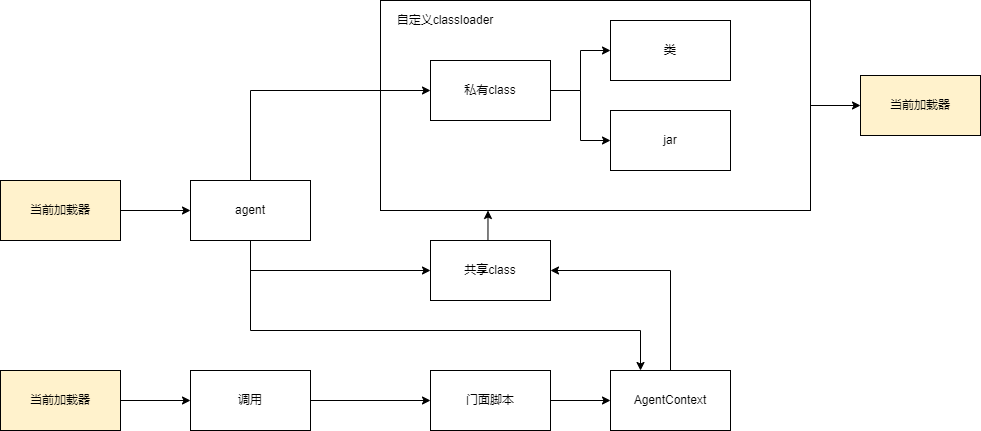

The diagram above was exported from draw.io. Its source (the exported page's mxGraphModel, read from the mxfile embedded in the PNG):
<mxGraphModel dx="1782" dy="1860" grid="1" gridSize="10" guides="1" tooltips="1" connect="1" arrows="1" fold="1" page="1" pageScale="1" pageWidth="827" pageHeight="1169" math="0" shadow="0">
  <root>
    <mxCell id="0" />
    <mxCell id="1" parent="0" />
    <mxCell id="53" style="edgeStyle=orthogonalEdgeStyle;rounded=0;orthogonalLoop=1;jettySize=auto;html=1;exitX=1;exitY=0.5;exitDx=0;exitDy=0;" edge="1" parent="1" source="21" target="52">
      <mxGeometry relative="1" as="geometry" />
    </mxCell>
    <mxCell id="21" value="" style="rounded=0;whiteSpace=wrap;html=1;" parent="1" vertex="1">
      <mxGeometry x="160" y="-40" width="430" height="210" as="geometry" />
    </mxCell>
    <mxCell id="51" style="edgeStyle=orthogonalEdgeStyle;rounded=0;orthogonalLoop=1;jettySize=auto;html=1;exitX=0.5;exitY=0;exitDx=0;exitDy=0;entryX=0.25;entryY=1;entryDx=0;entryDy=0;" edge="1" parent="1" source="2" target="21">
      <mxGeometry relative="1" as="geometry" />
    </mxCell>
    <mxCell id="2" value="共享class" style="rounded=0;whiteSpace=wrap;html=1;" parent="1" vertex="1">
      <mxGeometry x="210" y="200" width="120" height="60" as="geometry" />
    </mxCell>
    <mxCell id="9" style="edgeStyle=orthogonalEdgeStyle;rounded=0;orthogonalLoop=1;jettySize=auto;html=1;exitX=1;exitY=0.5;exitDx=0;exitDy=0;" parent="1" source="3" target="4" edge="1">
      <mxGeometry relative="1" as="geometry" />
    </mxCell>
    <mxCell id="10" style="edgeStyle=orthogonalEdgeStyle;rounded=0;orthogonalLoop=1;jettySize=auto;html=1;exitX=1;exitY=0.5;exitDx=0;exitDy=0;entryX=0;entryY=0.5;entryDx=0;entryDy=0;" parent="1" source="3" target="5" edge="1">
      <mxGeometry relative="1" as="geometry" />
    </mxCell>
    <mxCell id="3" value="私有class" style="rounded=0;whiteSpace=wrap;html=1;" parent="1" vertex="1">
      <mxGeometry x="210" y="20" width="120" height="60" as="geometry" />
    </mxCell>
    <mxCell id="4" value="类" style="rounded=0;whiteSpace=wrap;html=1;" parent="1" vertex="1">
      <mxGeometry x="390" y="-20" width="120" height="60" as="geometry" />
    </mxCell>
    <mxCell id="5" value="jar" style="rounded=0;whiteSpace=wrap;html=1;" parent="1" vertex="1">
      <mxGeometry x="390" y="70" width="120" height="60" as="geometry" />
    </mxCell>
    <mxCell id="17" style="edgeStyle=orthogonalEdgeStyle;rounded=0;orthogonalLoop=1;jettySize=auto;html=1;exitX=0.5;exitY=0;exitDx=0;exitDy=0;entryX=0;entryY=0.5;entryDx=0;entryDy=0;" parent="1" source="6" target="3" edge="1">
      <mxGeometry relative="1" as="geometry" />
    </mxCell>
    <mxCell id="18" style="edgeStyle=orthogonalEdgeStyle;rounded=0;orthogonalLoop=1;jettySize=auto;html=1;exitX=0.5;exitY=1;exitDx=0;exitDy=0;entryX=0;entryY=0.5;entryDx=0;entryDy=0;" parent="1" source="6" target="2" edge="1">
      <mxGeometry relative="1" as="geometry" />
    </mxCell>
    <mxCell id="54" style="edgeStyle=orthogonalEdgeStyle;rounded=0;orthogonalLoop=1;jettySize=auto;html=1;exitX=0.5;exitY=1;exitDx=0;exitDy=0;entryX=0.25;entryY=0;entryDx=0;entryDy=0;" edge="1" parent="1" source="6" target="37">
      <mxGeometry relative="1" as="geometry">
        <Array as="points">
          <mxPoint x="30" y="290" />
          <mxPoint x="420" y="290" />
        </Array>
      </mxGeometry>
    </mxCell>
    <mxCell id="6" value="agent" style="rounded=0;whiteSpace=wrap;html=1;" parent="1" vertex="1">
      <mxGeometry x="-30" y="140" width="120" height="60" as="geometry" />
    </mxCell>
    <mxCell id="19" style="edgeStyle=orthogonalEdgeStyle;rounded=0;orthogonalLoop=1;jettySize=auto;html=1;exitX=1;exitY=0.5;exitDx=0;exitDy=0;" parent="1" source="13" target="14" edge="1">
      <mxGeometry relative="1" as="geometry" />
    </mxCell>
    <mxCell id="13" value="调用" style="rounded=0;whiteSpace=wrap;html=1;" parent="1" vertex="1">
      <mxGeometry x="-30" y="330" width="120" height="60" as="geometry" />
    </mxCell>
    <mxCell id="49" style="edgeStyle=orthogonalEdgeStyle;rounded=0;orthogonalLoop=1;jettySize=auto;html=1;exitX=1;exitY=0.5;exitDx=0;exitDy=0;entryX=0;entryY=0.5;entryDx=0;entryDy=0;" edge="1" parent="1" source="14" target="37">
      <mxGeometry relative="1" as="geometry" />
    </mxCell>
    <mxCell id="14" value="门面脚本" style="rounded=0;whiteSpace=wrap;html=1;" parent="1" vertex="1">
      <mxGeometry x="210" y="330" width="120" height="60" as="geometry" />
    </mxCell>
    <mxCell id="23" value="自定义classloader" style="text;html=1;strokeColor=none;fillColor=none;align=center;verticalAlign=middle;whiteSpace=wrap;rounded=0;" parent="1" vertex="1">
      <mxGeometry x="170" y="-30" width="110" height="20" as="geometry" />
    </mxCell>
    <mxCell id="48" style="edgeStyle=orthogonalEdgeStyle;rounded=0;orthogonalLoop=1;jettySize=auto;html=1;exitX=1;exitY=0.5;exitDx=0;exitDy=0;" edge="1" parent="1" source="33" target="13">
      <mxGeometry relative="1" as="geometry" />
    </mxCell>
    <mxCell id="33" value="当前加载器" style="rounded=0;whiteSpace=wrap;html=1;fillColor=#FFF2CC;" parent="1" vertex="1">
      <mxGeometry x="-220" y="330" width="120" height="60" as="geometry" />
    </mxCell>
    <mxCell id="47" style="edgeStyle=orthogonalEdgeStyle;rounded=0;orthogonalLoop=1;jettySize=auto;html=1;exitX=1;exitY=0.5;exitDx=0;exitDy=0;" edge="1" parent="1" source="35" target="6">
      <mxGeometry relative="1" as="geometry" />
    </mxCell>
    <mxCell id="35" value="当前加载器" style="rounded=0;whiteSpace=wrap;html=1;fillColor=#FFF2CC;" parent="1" vertex="1">
      <mxGeometry x="-220" y="140" width="120" height="60" as="geometry" />
    </mxCell>
    <mxCell id="50" style="edgeStyle=orthogonalEdgeStyle;rounded=0;orthogonalLoop=1;jettySize=auto;html=1;exitX=0.5;exitY=0;exitDx=0;exitDy=0;entryX=1;entryY=0.5;entryDx=0;entryDy=0;" edge="1" parent="1" source="37" target="2">
      <mxGeometry relative="1" as="geometry" />
    </mxCell>
    <mxCell id="37" value="AgentContext" style="rounded=0;whiteSpace=wrap;html=1;" vertex="1" parent="1">
      <mxGeometry x="390" y="330" width="120" height="60" as="geometry" />
    </mxCell>
    <mxCell id="52" value="当前加载器" style="rounded=0;whiteSpace=wrap;html=1;fillColor=#FFF2CC;" vertex="1" parent="1">
      <mxGeometry x="640" y="35" width="120" height="60" as="geometry" />
    </mxCell>
  </root>
</mxGraphModel>